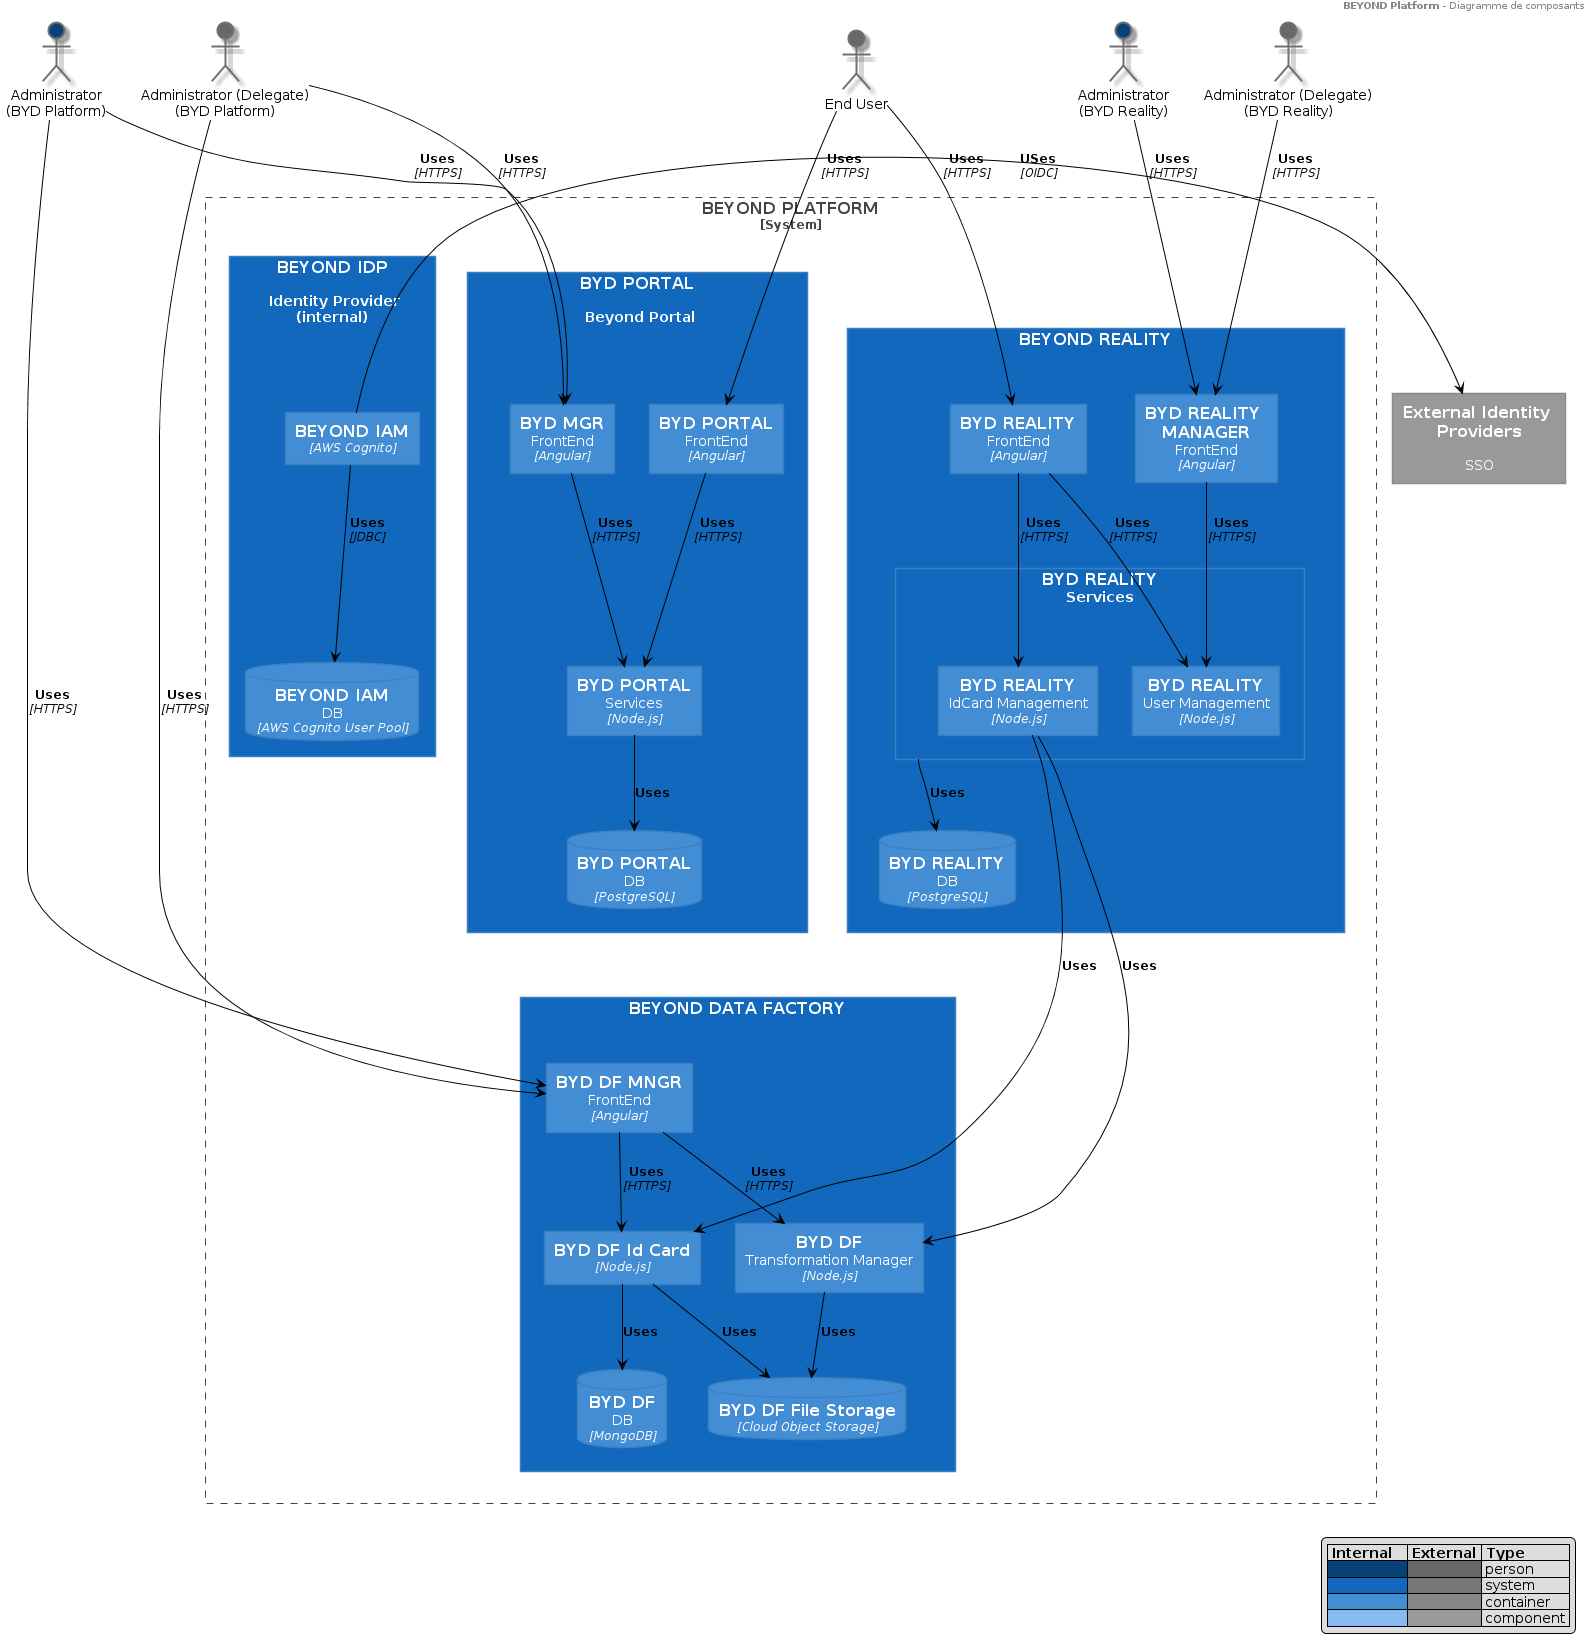

The diagram above was rendered by PlantUML. Its source (embedded in the PNG):
@startuml component-model-containers

header
    <b>BEYOND Platform</b> - Diagramme de composants
end header








skinparam {
  shadowing true
  arrowColor #707070
  defaultTextAlignment center
  wrapWidth 200
  maxMessageSize 150
}

hide stereotype
legend right
|= Internal   |= External |= Type     |
|<#08427B>|<#686868>| person |
|<#1168BD>|<#777777>| system |
|<#438DD5>|<#888888>| container |
|<#85BBF0>|<#999999>| component |
endlegend


skinparam note {
  BackgroundColor #F5F5F5
  BorderColor #707070
  FontColor #707070
}


skinparam actor<<Internal>> {
  BorderColor #707070
  BackgroundColor #08427B
}

skinparam actor<<External>> {
  BorderColor #707070
  BackgroundColor #686868
}

skinparam actor<<Internal Person>> {
  BorderColor #707070
  BackgroundColor #08427B
}

skinparam actor<<External Person>> {
  BorderColor #707070
  BackgroundColor #686868
}

    skinparam rectangle<<Internal Component>> {
      FontColor #505050
      StereotypeFontColor #505050
      BorderColor #A0A0A0
      BackgroundColor #85BBF0
    }

    skinparam rectangle<<Component>> {
      FontColor #505050
      StereotypeFontColor #505050
      BorderColor #A0A0A0
      BackgroundColor #85BBF0
    }

    skinparam rectangle<<External Component>> {
      FontColor #FFFFFF
      StereotypeFontColor #FFFFFF
      BorderColor #707070
      BackgroundColor #999999
    }

    skinparam interface<<Internal Component>> {
      BorderColor #A0A0A0
      BackgroundColor #85BBF0
    }

    skinparam interface<<Component>> {
      BorderColor #A0A0A0
      BackgroundColor #85BBF0
    }

    skinparam interface<<External Component>> {
      BorderColor #707070
      BackgroundColor #999999
    }



    skinparam component<<Internal Container>> {
      FontColor #FFFFFF
      StereotypeFontColor #FFFFFF
      BorderColor CONTAINER_BORDER_COLOR
      BackgroundColor #438DD5
    }

    skinparam component<<Internal>> {
      FontColor #FFFFFF
      StereotypeFontColor #FFFFFF
      BorderColor CONTAINER_BORDER_COLOR
      BackgroundColor #438DD5
    }

    skinparam component<<Container>> {
      FontColor #FFFFFF
      StereotypeFontColor #FFFFFF
      BorderColor CONTAINER_BORDER_COLOR
      BackgroundColor #438DD5
    }

    skinparam component<<External Container>> {
      FontColor #FFFFFF
      StereotypeFontColor #FFFFFF
      BorderColor #C0C0C0
      BackgroundColor #888888
    }

    skinparam component<<External>> {
      FontColor #FFFFFF
      StereotypeFontColor #FFFFFF
      BorderColor #C0C0C0
      BackgroundColor #888888
    }

    skinparam rectangle<<Internal Container>> {
      FontColor #FFFFFF
      StereotypeFontColor #FFFFFF
      BorderColor CONTAINER_BORDER_COLOR
      BackgroundColor #438DD5
    }

    skinparam rectangle<<Container>> {
      FontColor #FFFFFF
      StereotypeFontColor #FFFFFF
      BorderColor CONTAINER_BORDER_COLOR
      BackgroundColor #438DD5
    }

    skinparam rectangle<<External Container>> {
      FontColor #FFFFFF
      StereotypeFontColor #FFFFFF
      BorderColor #C0C0C0
      BackgroundColor #888888
    }

    skinparam interface<<Internal Container>> {
      BorderColor CONTAINER_BORDER_COLOR
      BackgroundColor #438DD5
    }

    skinparam interface<<Container>> {
      BorderColor CONTAINER_BORDER_COLOR
      BackgroundColor #438DD5
    }

    skinparam interface<<External Container>> {
      BorderColor #C0C0C0
      BackgroundColor #888888
    }

skinparam database<<Internal>> {
  BackgroundColor #438DD5
  BorderColor #A0A0A0
  FontColor #FFFFFF
  StereotypeFontColor #FFFFFF
}

skinparam database<<Internal Database>> {
  BackgroundColor #438DD5
  BorderColor #A0A0A0
  FontColor #FFFFFF
  StereotypeFontColor #FFFFFF
}

skinparam database<<External>> {
  BackgroundColor #888888
  BorderColor #C0C0C0
  FontColor #FFFFFF
  StereotypeFontColor #FFFFFF
}

skinparam database<<External Database>> {
  BackgroundColor #888888
  BorderColor #707070
  FontColor #FFFFFF
  StereotypeFontColor #FFFFFF
}

skinparam rectangle<<Expanded>> {
  FontColor #707070
  StereotypeFontColor #707070
  BorderColor #707070
  BackgroundColor #F5F5F5
  BorderStyle dashed
}

skinparam frame<<Expanded>> {
  FontColor #707070
  StereotypeFontColor #707070
  BorderColor #707070
  BackgroundColor #F5F5F5
  BorderStyle dashed
}

skinparam component<<Expanded>> {
  FontColor #707070
  StereotypeFontColor #707070
  BorderColor #707070
  BackgroundColor #F5F5F5
  BorderStyle dashed
}


    skinparam cloud<<External>> {
      FontColor #FFFFFF
      StereotypeFontColor #FFFFFF
      BorderColor #C0C0C0
      BackgroundColor #777777
    }

skinparam queue<<Internal>> {
  BackgroundColor #1168BD
  BorderColor #A0A0A0
  FontColor FONT_COLOR
  StereotypeFontColor FONT_COLOR
}

skinparam queue<<External>> {
  BackgroundColor #777777
  BorderColor #707070
  FontColor FONT_COLOR
  StereotypeFontColor FONT_COLOR
}

skinparam queue<<Internal Queue>> {
  BackgroundColor #1168BD
  BorderColor #A0A0A0
  FontColor FONT_COLOR
  StereotypeFontColor FONT_COLOR
}

skinparam queue<<External Queue>> {
  BackgroundColor #777777
  BorderColor #707070
  FontColor FONT_COLOR
  StereotypeFontColor FONT_COLOR
}


    skinparam frame<<Internal System>> {
      FontColor #FFFFFF
      StereotypeFontColor #FFFFFF
      BorderColor #A0A0A0
      BackgroundColor #1168BD
    }

    skinparam frame<<System>> {
      FontColor #FFFFFF
      StereotypeFontColor #FFFFFF
      BorderColor #A0A0A0
      BackgroundColor #1168BD
    }

    skinparam frame<<Internal>> {
      FontColor #FFFFFF
      StereotypeFontColor #FFFFFF
      BorderColor #A0A0A0
      BackgroundColor #1168BD
    }

    skinparam frame<<External System>> {
      FontColor #FFFFFF
      StereotypeFontColor #FFFFFF
      BorderColor #C0C0C0
      BackgroundColor #777777
    }

    skinparam frame<<External>> {
      FontColor #FFFFFF
      StereotypeFontColor #FFFFFF
      BorderColor #C0C0C0
      BackgroundColor #777777
    }

    skinparam rectangle<<Internal System>> {
      FontColor #FFFFFF
      StereotypeFontColor #FFFFFF
      BorderColor #A0A0A0
      BackgroundColor #1168BD
    }

    skinparam rectangle<<System>> {
      FontColor #FFFFFF
      StereotypeFontColor #FFFFFF
      BorderColor #A0A0A0
      BackgroundColor #1168BD
    }

    skinparam rectangle<<External System>> {
      FontColor #FFFFFF
      StereotypeFontColor #FFFFFF
      BorderColor #C0C0C0
      BackgroundColor #777777
    }

    skinparam interface<<Internal System>> {
      BorderColor #A0A0A0
      BackgroundColor #1168BD
    }

    skinparam interface<<System>> {
      BorderColor #A0A0A0
      BackgroundColor #1168BD
    }

    skinparam interface<<External System>> {
      BorderColor #C0C0C0
      BackgroundColor #777777
    }







skinparam defaultTextAlignment center

skinparam wrapWidth 200
skinparam maxMessageSize 150

skinparam rectangle {
    StereotypeFontSize 12
    shadowing false
}

skinparam database {
    StereotypeFontSize 12
    shadowing false
}

skinparam Arrow {
    Color #666666
    FontColor #666666
    FontSize 12
}

skinparam rectangle<<boundary>> {
    Shadowing false
    StereotypeFontSize 0
    FontColor #444444
    BorderColor #444444
    BorderStyle dashed
}






















skinparam defaultTextAlignment center

skinparam wrapWidth 200
skinparam maxMessageSize 150

skinparam rectangle {
    StereotypeFontSize 12
    shadowing false
}

skinparam database {
    StereotypeFontSize 12
    shadowing false
}

skinparam Arrow {
    Color #666666
    FontColor #666666
    FontSize 12
}

skinparam rectangle<<boundary>> {
    Shadowing false
    StereotypeFontSize 0
    FontColor #444444
    BorderColor #444444
    BorderStyle dashed
}






















skinparam rectangle<<person>> {
    StereotypeFontColor #FFFFFF
    FontColor #FFFFFF
    BackgroundColor #08427B
    BorderColor #073B6F
}

skinparam rectangle<<external_person>> {
    StereotypeFontColor #FFFFFF
    FontColor #FFFFFF
    BackgroundColor #686868
    BorderColor #8A8A8A
}

skinparam rectangle<<system>> {
    StereotypeFontColor #FFFFFF
    FontColor #FFFFFF
    BackgroundColor #1168BD
    BorderColor #3C7FC0
}

skinparam rectangle<<external_system>> {
    StereotypeFontColor #FFFFFF
    FontColor #FFFFFF
    BackgroundColor #999999
    BorderColor #8A8A8A
}

skinparam database<<system>> {
    StereotypeFontColor #FFFFFF
    FontColor #FFFFFF
    BackgroundColor #1168BD
    BorderColor #3C7FC0
}

skinparam database<<external_system>> {
    StereotypeFontColor #FFFFFF
    FontColor #FFFFFF
    BackgroundColor #999999
    BorderColor #8A8A8A
}
















skinparam defaultTextAlignment center

skinparam wrapWidth 200
skinparam maxMessageSize 150

skinparam rectangle {
    StereotypeFontSize 12
    shadowing false
}

skinparam database {
    StereotypeFontSize 12
    shadowing false
}

skinparam Arrow {
    Color #666666
    FontColor #666666
    FontSize 12
}

skinparam rectangle<<boundary>> {
    Shadowing false
    StereotypeFontSize 0
    FontColor #444444
    BorderColor #444444
    BorderStyle dashed
}






















skinparam rectangle<<person>> {
    StereotypeFontColor #FFFFFF
    FontColor #FFFFFF
    BackgroundColor #08427B
    BorderColor #073B6F
}

skinparam rectangle<<external_person>> {
    StereotypeFontColor #FFFFFF
    FontColor #FFFFFF
    BackgroundColor #686868
    BorderColor #8A8A8A
}

skinparam rectangle<<system>> {
    StereotypeFontColor #FFFFFF
    FontColor #FFFFFF
    BackgroundColor #1168BD
    BorderColor #3C7FC0
}

skinparam rectangle<<external_system>> {
    StereotypeFontColor #FFFFFF
    FontColor #FFFFFF
    BackgroundColor #999999
    BorderColor #8A8A8A
}

skinparam database<<system>> {
    StereotypeFontColor #FFFFFF
    FontColor #FFFFFF
    BackgroundColor #1168BD
    BorderColor #3C7FC0
}

skinparam database<<external_system>> {
    StereotypeFontColor #FFFFFF
    FontColor #FFFFFF
    BackgroundColor #999999
    BorderColor #8A8A8A
}
















skinparam rectangle<<container>> {
    StereotypeFontColor #FFFFFF
    FontColor #FFFFFF
    BackgroundColor #438DD5
    BorderColor #3C7FC0
}

skinparam database<<container>> {
    StereotypeFontColor #FFFFFF
    FontColor #FFFFFF
    BackgroundColor #438DD5
    BorderColor #3C7FC0
}














skinparam rectangle<<component>> {
    StereotypeFontColor #FFFFFF
    FontColor #000000
    BackgroundColor #85BBF0
    BorderColor #78A8D8
}

skinparam database<<component>> {
    StereotypeFontColor #FFFFFF
    FontColor #000000
    BackgroundColor #85BBF0
    BorderColor #78A8D8
}







skinparam Arrow {
    Color #000000
    FontColor #000000
    FontSize 12
}



actor "Administrator\n(BYD Reality)" as AdminBydAppRtyInt <<Internal Person>>
actor "Administrator (Delegate)\n(BYD Reality)" as AdminBydAppRtyExt <<External Person>>
actor "End User" as EndUSer <<External Person>>
actor "Administrator\n(BYD Platform)" as AdminBydPtfInt <<Internal Person>>
actor "Administrator (Delegate)\n(BYD Platform)" as AdminBydPtfExt <<External Person>>


rectangle "==BEYOND PLATFORM\n<size:12>[System]</size>" <<boundary>> as BydPlatform {
    rectangle "==BYD PORTAL\n\n Beyond Portal" <<system>> as BydPortal{
        rectangle "==BYD PORTAL\nFrontEnd\n//<size:12>[Angular]</size>//" <<container>> as BydPortalFrontEnd {
        }
        rectangle "==BYD MGR\nFrontEnd\n//<size:12>[Angular]</size>//" <<container>> as BydMgrFrontEnd {
        }
        rectangle "==BYD PORTAL\nServices\n//<size:12>[Node.js]</size>//" <<container>> as BydPortalServices {
        }
         database "==BYD PORTAL\nDB\n//<size:12>[PostgreSQL]</size>//" <<container>> as BydPortalDB{
        }
    }
    rectangle "==BEYOND REALITY" <<system>> as BydReality{
        rectangle "==BYD REALITY\nFrontEnd\n//<size:12>[Angular]</size>//" <<container>> as BydRtyFrontEnd {
        }
         rectangle "==BYD REALITY MANAGER\nFrontEnd\n//<size:12>[Angular]</size>//" <<container>> as BydRtyMgrFrontEnd {
        }
        rectangle "==BYD REALITY\nServices" <<system>> as BydRtyServices{
            rectangle "==BYD REALITY\nUser Management\n//<size:12>[Node.js]</size>//" <<container>> as BydRtySVCUsrMgt{
            }
            rectangle "==BYD REALITY\nIdCard Management\n//<size:12>[Node.js]</size>//" <<container>> as BydRtySVCIdCardMgt{
            }
        }
        database "==BYD REALITY\nDB\n//<size:12>[PostgreSQL]</size>//" <<container>> as BydRtyDB{
        }
    }
    rectangle "==BEYOND DATA FACTORY" <<system>> as BydDf{
        rectangle "==BYD DF MNGR\nFrontEnd\n//<size:12>[Angular]</size>//" <<container>> as BydDfMgrFrontEnd {
        }
        rectangle "==BYD DF Id Card\n//<size:12>[Node.js]</size>//" <<container>> as BydDfSvcIdCard {
        }
        rectangle "==BYD DF\nTransformation Manager\n//<size:12>[Node.js]</size>//" <<container>> as BydDfSvcTransfoMgr {
        }
        database "==BYD DF File Storage\n//<size:12>[Cloud Object Storage]</size>//" <<container>> as BydDfCOS {
        }
        database "==BYD DF\nDB\n//<size:12>[MongoDB]</size>//" <<container>> as BydDfDB{
        }

    }
    rectangle "==BEYOND IDP\n\n Identity Provider\n(internal)" <<system>> as BydIdP{
        rectangle "==BEYOND IAM\n//<size:12>[AWS Cognito]</size>//" <<container>> as BydIaM {
        }
        database "==BEYOND IAM\nDB\n//<size:12>[AWS Cognito User Pool]</size>//" <<container>> as BydIaMDB
    }

}

rectangle "==External Identity Providers\n\n SSO" <<external_system>> as IdP

BydReality -[hidden]R- BydPortal
BydPortal -[hidden]R- BydIaM
BydRtyDB -[hidden]D- BydDf
BydIaM -[hidden]L- IdP



AdminBydPtfInt -DOWN-> BydMgrFrontEnd : "===Uses\n//<size:12>[HTTPS]</size>//"
AdminBydPtfExt -DOWN-> BydMgrFrontEnd : "===Uses\n//<size:12>[HTTPS]</size>//"
AdminBydPtfInt -DOWN-> BydDfMgrFrontEnd : "===Uses\n//<size:12>[HTTPS]</size>//"
AdminBydPtfExt -DOWN-> BydDfMgrFrontEnd : "===Uses\n//<size:12>[HTTPS]</size>//"
EndUSer -DOWN-> BydPortalFrontEnd : "===Uses\n//<size:12>[HTTPS]</size>//"
EndUSer -DOWN-> BydRtyFrontEnd : "===Uses\n//<size:12>[HTTPS]</size>//"
AdminBydAppRtyInt -DOWN-> BydRtyMgrFrontEnd : "===Uses\n//<size:12>[HTTPS]</size>//"
AdminBydAppRtyExt -DOWN-> BydRtyMgrFrontEnd : "===Uses\n//<size:12>[HTTPS]</size>//"

AdminBydPtfExt -[hidden]L- AdminBydPtfInt



BydPortalFrontEnd -DOWN-> BydPortalServices : "===Uses\n//<size:12>[HTTPS]</size>//"
BydMgrFrontEnd -DOWN-> BydPortalServices : "===Uses\n//<size:12>[HTTPS]</size>//"
BydRtyFrontEnd -DOWN-> BydRtySVCUsrMgt : "===Uses\n//<size:12>[HTTPS]</size>//"
BydRtyFrontEnd -DOWN-> BydRtySVCIdCardMgt : "===Uses\n//<size:12>[HTTPS]</size>//"
BydRtyMgrFrontEnd -DOWN-> BydRtySVCUsrMgt : "===Uses\n//<size:12>[HTTPS]</size>//"
BydDfMgrFrontEnd -DOWN-> BydDfSvcIdCard : "===Uses\n//<size:12>[HTTPS]</size>//"
BydDfMgrFrontEnd -DOWN-> BydDfSvcTransfoMgr : "===Uses\n//<size:12>[HTTPS]</size>//"


BydPortalServices -DOWN-> BydPortalDB : "===Uses"
BydRtyServices -DOWN-> BydRtyDB : "===Uses"
BydRtySVCIdCardMgt -DOWN-> BydDfSvcIdCard : "===Uses"
BydRtySVCIdCardMgt -DOWN-> BydDfSvcTransfoMgr : "===Uses"
BydRtySVCUsrMgt -[hidden]R- BydRtySVCIdCardMgt

BydDfSvcIdCard -DOWN-> BydDfDB : "===Uses"
BydDfSvcIdCard -DOWN-> BydDfCOS : "===Uses"
BydDfSvcTransfoMgr -DOWN-> BydDfCOS : "===Uses"
BydIaM -DOWN-> BydIaMDB : "===Uses\n//<size:12>[JDBC]</size>//"

BydIaM -LEFT-> IdP : "===USes\n//<size:12>[OIDC]</size>//"

@enduml